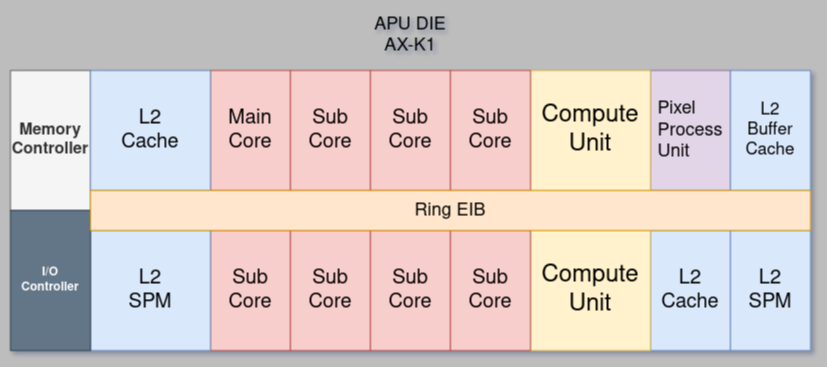

The diagram above was exported from draw.io. Its source (the exported page's mxGraphModel, read from the mxfile embedded in the PNG):
<mxGraphModel dx="1733" dy="548" grid="1" gridSize="10" guides="1" tooltips="1" connect="1" arrows="1" fold="1" page="1" pageScale="1" pageWidth="827" pageHeight="1169" background="#BDBDBD" math="0" shadow="1">
  <root>
    <mxCell id="0" />
    <mxCell id="1" parent="0" />
    <mxCell id="7Avm7Aqo09bEmP3nUeiw-4" value="&lt;font style=&quot;font-size: 20px&quot;&gt;Main&lt;br&gt;Core&lt;/font&gt;" style="rounded=0;whiteSpace=wrap;html=1;fillColor=#f8cecc;strokeColor=#b85450;" parent="1" vertex="1">
      <mxGeometry x="-280" y="80" width="80" height="120" as="geometry" />
    </mxCell>
    <mxCell id="7Avm7Aqo09bEmP3nUeiw-5" value="&lt;font style=&quot;font-size: 16px&quot;&gt;&lt;b&gt;Memory Controller&lt;/b&gt;&lt;/font&gt;" style="rounded=0;whiteSpace=wrap;html=1;fillColor=#f5f5f5;fontColor=#333333;strokeColor=#666666;" parent="1" vertex="1">
      <mxGeometry x="-480" y="80" width="80" height="140" as="geometry" />
    </mxCell>
    <mxCell id="7Avm7Aqo09bEmP3nUeiw-6" value="&lt;font style=&quot;font-size: 20px&quot;&gt;&lt;span style=&quot;font-weight: normal&quot;&gt;Sub&lt;/span&gt;&lt;br&gt;&lt;span style=&quot;font-weight: normal&quot;&gt;Core&lt;/span&gt;&lt;/font&gt;" style="rounded=0;whiteSpace=wrap;html=1;fontStyle=1;fillColor=#f8cecc;strokeColor=#b85450;" parent="1" vertex="1">
      <mxGeometry x="-280" y="240" width="80" height="120" as="geometry" />
    </mxCell>
    <mxCell id="7Avm7Aqo09bEmP3nUeiw-12" value="&lt;font style=&quot;font-size: 20px&quot;&gt;L2&lt;br&gt;&lt;/font&gt;&lt;div style=&quot;font-size: 20px&quot; align=&quot;justify&quot;&gt;&lt;font style=&quot;font-size: 20px&quot;&gt;Cache&lt;/font&gt;&lt;/div&gt;" style="rounded=0;whiteSpace=wrap;html=1;fontStyle=0;fillColor=#dae8fc;strokeColor=#6c8ebf;" parent="1" vertex="1">
      <mxGeometry x="-400" y="80" width="120" height="120" as="geometry" />
    </mxCell>
    <mxCell id="7Avm7Aqo09bEmP3nUeiw-13" value="&lt;font style=&quot;font-size: 20px&quot;&gt;L2&lt;br&gt;&lt;/font&gt;&lt;div style=&quot;font-size: 20px&quot; align=&quot;justify&quot;&gt;&lt;font style=&quot;font-size: 20px&quot;&gt;SPM&lt;/font&gt;&lt;/div&gt;" style="rounded=0;whiteSpace=wrap;html=1;fontStyle=0;fillColor=#dae8fc;strokeColor=#6c8ebf;" parent="1" vertex="1">
      <mxGeometry x="-400" y="240" width="120" height="120" as="geometry" />
    </mxCell>
    <mxCell id="7Avm7Aqo09bEmP3nUeiw-14" value="&lt;font style=&quot;font-size: 20px&quot;&gt;L2&lt;/font&gt;&lt;br&gt;&lt;div style=&quot;font-size: 20px&quot; align=&quot;justify&quot;&gt;&lt;font style=&quot;font-size: 20px&quot;&gt;Cache&lt;/font&gt;&lt;/div&gt;" style="rounded=0;whiteSpace=wrap;html=1;fontStyle=0;fillColor=#dae8fc;strokeColor=#6c8ebf;" parent="1" vertex="1">
      <mxGeometry x="160" y="240" width="80" height="120" as="geometry" />
    </mxCell>
    <mxCell id="7Avm7Aqo09bEmP3nUeiw-15" value="&lt;font style=&quot;font-size: 20px&quot;&gt;L2&lt;br&gt;&lt;/font&gt;&lt;div style=&quot;font-size: 20px&quot; align=&quot;justify&quot;&gt;&lt;font style=&quot;font-size: 20px&quot;&gt;SPM&lt;/font&gt;&lt;/div&gt;" style="rounded=0;whiteSpace=wrap;html=1;fontStyle=0;fillColor=#dae8fc;strokeColor=#6c8ebf;" parent="1" vertex="1">
      <mxGeometry x="240" y="240" width="80" height="120" as="geometry" />
    </mxCell>
    <mxCell id="7Avm7Aqo09bEmP3nUeiw-16" value="&lt;div style=&quot;font-size: 18px&quot; align=&quot;left&quot;&gt;&lt;font style=&quot;font-size: 18px&quot;&gt;&lt;font style=&quot;font-size: 18px&quot;&gt;Pixel&lt;br&gt;Process&lt;br&gt;&lt;/font&gt;&lt;/font&gt;&lt;/div&gt;&lt;div style=&quot;font-size: 18px&quot; align=&quot;left&quot;&gt;&lt;font style=&quot;font-size: 18px&quot;&gt;&lt;font style=&quot;font-size: 18px&quot;&gt;Unit&lt;/font&gt;&lt;/font&gt;&lt;br&gt;&lt;/div&gt;" style="rounded=0;whiteSpace=wrap;html=1;fontStyle=0;fillColor=#e1d5e7;strokeColor=#9673a6;" parent="1" vertex="1">
      <mxGeometry x="160" y="80" width="80" height="120" as="geometry" />
    </mxCell>
    <mxCell id="7Avm7Aqo09bEmP3nUeiw-17" value="&lt;div style=&quot;font-size: 17px&quot; align=&quot;center&quot;&gt;L2&lt;br&gt;Buffer Cache&lt;/div&gt;" style="rounded=0;whiteSpace=wrap;html=1;fontStyle=0;fillColor=#dae8fc;strokeColor=#6c8ebf;align=center;" parent="1" vertex="1">
      <mxGeometry x="240" y="80" width="80" height="120" as="geometry" />
    </mxCell>
    <mxCell id="7Avm7Aqo09bEmP3nUeiw-18" value="&lt;font style=&quot;font-size: 24px&quot;&gt;Compute&lt;br&gt;Unit&lt;/font&gt;" style="rounded=0;whiteSpace=wrap;html=1;fontStyle=0;fillColor=#fff2cc;strokeColor=#d6b656;" parent="1" vertex="1">
      <mxGeometry x="40" y="80" width="120" height="120" as="geometry" />
    </mxCell>
    <mxCell id="7Avm7Aqo09bEmP3nUeiw-19" value="&lt;font style=&quot;font-size: 24px&quot;&gt;Compute&lt;br&gt;Unit&lt;/font&gt;" style="rounded=0;whiteSpace=wrap;html=1;fontStyle=0;fillColor=#fff2cc;strokeColor=#d6b656;" parent="1" vertex="1">
      <mxGeometry x="40" y="240" width="120" height="120" as="geometry" />
    </mxCell>
    <mxCell id="7Avm7Aqo09bEmP3nUeiw-22" value="&lt;p&gt;I/O&lt;br&gt;Controller&lt;br&gt;&lt;/p&gt;" style="rounded=0;whiteSpace=wrap;html=1;fontStyle=1;fillColor=#647687;fontColor=#ffffff;strokeColor=#314354;" parent="1" vertex="1">
      <mxGeometry x="-480" y="220" width="80" height="140" as="geometry" />
    </mxCell>
    <mxCell id="7Avm7Aqo09bEmP3nUeiw-24" value="&lt;div style=&quot;font-size: 18px&quot;&gt;&lt;font style=&quot;font-size: 18px&quot;&gt;APU DIE&lt;br&gt;AX-K1&lt;br&gt;&lt;/font&gt;&lt;/div&gt;" style="text;html=1;strokeColor=none;fillColor=none;align=center;verticalAlign=middle;whiteSpace=wrap;rounded=0;fontFamily=Helvetica;fontSize=16;" parent="1" vertex="1">
      <mxGeometry x="-170" y="20" width="180" height="50" as="geometry" />
    </mxCell>
    <mxCell id="r6x_femEy-RID_lKtD5l-2" value="&lt;font style=&quot;font-size: 20px&quot;&gt;&lt;span style=&quot;font-weight: normal&quot;&gt;Sub&lt;/span&gt;&lt;br&gt;&lt;span style=&quot;font-weight: normal&quot;&gt;Core&lt;/span&gt;&lt;/font&gt;" style="rounded=0;whiteSpace=wrap;html=1;fontStyle=1;fillColor=#f8cecc;strokeColor=#b85450;" vertex="1" parent="1">
      <mxGeometry x="-200" y="240" width="80" height="120" as="geometry" />
    </mxCell>
    <mxCell id="r6x_femEy-RID_lKtD5l-3" value="&lt;font style=&quot;font-size: 20px&quot;&gt;&lt;span style=&quot;font-weight: normal&quot;&gt;Sub&lt;/span&gt;&lt;br&gt;&lt;span style=&quot;font-weight: normal&quot;&gt;Core&lt;/span&gt;&lt;/font&gt;" style="rounded=0;whiteSpace=wrap;html=1;fontStyle=1;fillColor=#f8cecc;strokeColor=#b85450;" vertex="1" parent="1">
      <mxGeometry x="-120" y="240" width="80" height="120" as="geometry" />
    </mxCell>
    <mxCell id="r6x_femEy-RID_lKtD5l-4" value="&lt;font style=&quot;font-size: 20px&quot;&gt;&lt;span style=&quot;font-weight: normal&quot;&gt;Sub&lt;/span&gt;&lt;br&gt;&lt;span style=&quot;font-weight: normal&quot;&gt;Core&lt;/span&gt;&lt;/font&gt;" style="rounded=0;whiteSpace=wrap;html=1;fontStyle=1;fillColor=#f8cecc;strokeColor=#b85450;" vertex="1" parent="1">
      <mxGeometry x="-40" y="240" width="80" height="120" as="geometry" />
    </mxCell>
    <mxCell id="r6x_femEy-RID_lKtD5l-5" value="&lt;font style=&quot;font-size: 20px&quot;&gt;&lt;span style=&quot;font-weight: normal&quot;&gt;Sub&lt;/span&gt;&lt;br&gt;&lt;span style=&quot;font-weight: normal&quot;&gt;Core&lt;/span&gt;&lt;/font&gt;" style="rounded=0;whiteSpace=wrap;html=1;fontStyle=1;fillColor=#f8cecc;strokeColor=#b85450;" vertex="1" parent="1">
      <mxGeometry x="-200" y="80" width="80" height="120" as="geometry" />
    </mxCell>
    <mxCell id="r6x_femEy-RID_lKtD5l-6" value="&lt;font style=&quot;font-size: 20px&quot;&gt;&lt;span style=&quot;font-weight: normal&quot;&gt;Sub&lt;/span&gt;&lt;br&gt;&lt;span style=&quot;font-weight: normal&quot;&gt;Core&lt;/span&gt;&lt;/font&gt;" style="rounded=0;whiteSpace=wrap;html=1;fontStyle=1;fillColor=#f8cecc;strokeColor=#b85450;" vertex="1" parent="1">
      <mxGeometry x="-120" y="80" width="80" height="120" as="geometry" />
    </mxCell>
    <mxCell id="r6x_femEy-RID_lKtD5l-7" value="&lt;font style=&quot;font-size: 20px&quot;&gt;&lt;span style=&quot;font-weight: normal&quot;&gt;Sub&lt;/span&gt;&lt;br&gt;&lt;span style=&quot;font-weight: normal&quot;&gt;Core&lt;/span&gt;&lt;/font&gt;" style="rounded=0;whiteSpace=wrap;html=1;fontStyle=1;fillColor=#f8cecc;strokeColor=#b85450;" vertex="1" parent="1">
      <mxGeometry x="-40" y="80" width="80" height="120" as="geometry" />
    </mxCell>
    <mxCell id="r6x_femEy-RID_lKtD5l-8" value="&lt;font style=&quot;font-size: 18px&quot;&gt;Ring EIB&lt;/font&gt;" style="rounded=0;whiteSpace=wrap;html=1;fillColor=#ffe6cc;strokeColor=#d79b00;" vertex="1" parent="1">
      <mxGeometry x="-400" y="200" width="720" height="40" as="geometry" />
    </mxCell>
  </root>
</mxGraphModel>